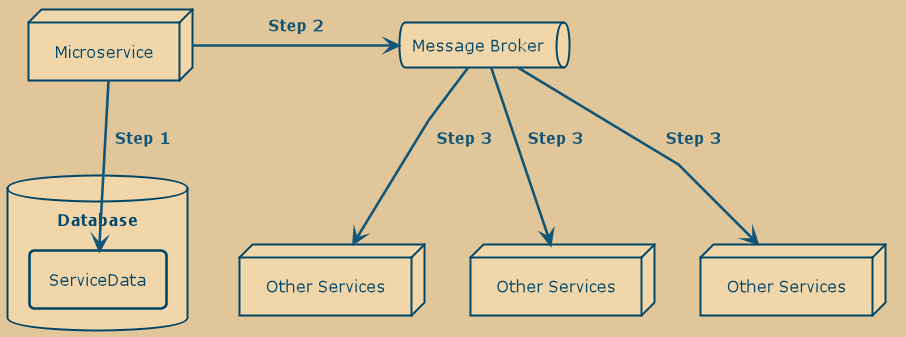

The diagram above was rendered by PlantUML. Its source (embedded in the PNG):
@startuml
!include theme.plantuml

skinparam linetype polyline

together {
node Microservice as service
database Database as db {
  rectangle ServiceData as data
}
}
queue "Message Broker" as broker
node "Other Services" as svc1
node "Other Services" as svc2
node "Other Services" as svc3

service --> data: Step 1
service -right-> broker: Step 2
broker --> svc1: Step 3
broker --> svc2: Step 3
broker --> svc3: Step 3
@enduml